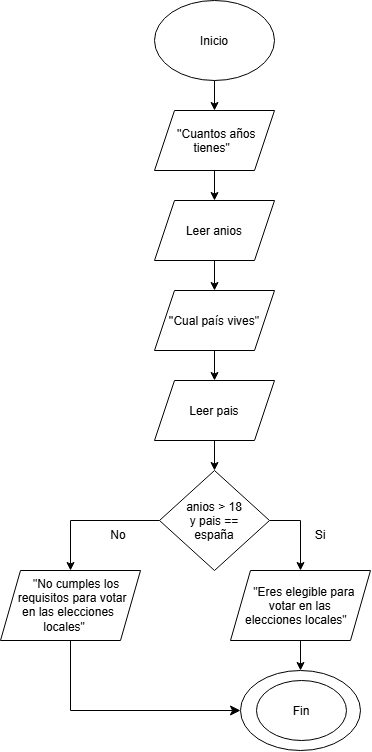

The diagram above was exported from draw.io. Its source (the exported page's mxGraphModel, read from the mxfile embedded in the PNG):
<mxGraphModel dx="452" dy="834" grid="1" gridSize="10" guides="1" tooltips="1" connect="1" arrows="1" fold="1" page="1" pageScale="1" pageWidth="827" pageHeight="1169" math="0" shadow="0">
  <root>
    <mxCell id="0" />
    <mxCell id="1" parent="0" />
    <mxCell id="1Xpb1ht9gSL8IcJ9PrDf-3" edge="1" parent="1" source="1Xpb1ht9gSL8IcJ9PrDf-1" style="edgeStyle=orthogonalEdgeStyle;rounded=0;orthogonalLoop=1;jettySize=auto;html=1;exitX=0.5;exitY=1;exitDx=0;exitDy=0;entryX=0.5;entryY=0;entryDx=0;entryDy=0;" target="1Xpb1ht9gSL8IcJ9PrDf-9">
      <mxGeometry relative="1" as="geometry">
        <mxPoint x="414" y="190" as="targetPoint" />
      </mxGeometry>
    </mxCell>
    <mxCell id="1Xpb1ht9gSL8IcJ9PrDf-1" parent="1" style="ellipse;whiteSpace=wrap;html=1;shapeInside=1;" value="Inicio" vertex="1">
      <mxGeometry height="80" width="120" x="354" y="70" as="geometry" />
    </mxCell>
    <mxCell id="1Xpb1ht9gSL8IcJ9PrDf-9" parent="1" style="shape=parallelogram;perimeter=parallelogramPerimeter;whiteSpace=wrap;html=1;shapeInside=1;fixedSize=1;" value="''Cuantos años tienes&quot;" vertex="1">
      <mxGeometry height="60" width="120" x="354" y="180" as="geometry" />
    </mxCell>
    <mxCell id="1Xpb1ht9gSL8IcJ9PrDf-11" parent="1" style="ellipse;whiteSpace=wrap;html=1;shapeInside=1;" value="&lt;div&gt;&lt;br/&gt;&lt;/div&gt;" vertex="1">
      <mxGeometry height="80" width="120" x="440" y="740" as="geometry" />
    </mxCell>
    <mxCell id="1Xpb1ht9gSL8IcJ9PrDf-14" edge="1" parent="1" source="1Xpb1ht9gSL8IcJ9PrDf-9" style="edgeStyle=orthogonalEdgeStyle;rounded=0;orthogonalLoop=1;jettySize=auto;html=1;exitX=0.5;exitY=1;exitDx=0;exitDy=0;entryX=0.5;entryY=0;entryDx=0;entryDy=0;" target="dAfAXhB-hZ-IJYfk4W-Q-4">
      <mxGeometry relative="1" as="geometry">
        <mxPoint x="413" y="235" as="sourcePoint" />
        <mxPoint x="414" y="270" as="targetPoint" />
      </mxGeometry>
    </mxCell>
    <mxCell id="R0okPVfmIlCwybv1zPt--1" parent="1" style="ellipse;whiteSpace=wrap;html=1;shapeInside=1;" value="Fin" vertex="1">
      <mxGeometry height="60" width="90" x="456" y="750" as="geometry" />
    </mxCell>
    <mxCell id="dAfAXhB-hZ-IJYfk4W-Q-4" parent="1" style="shape=parallelogram;perimeter=parallelogramPerimeter;whiteSpace=wrap;html=1;shapeInside=1;fixedSize=1;" value="Leer anios" vertex="1">
      <mxGeometry height="60" width="120" x="354" y="270" as="geometry" />
    </mxCell>
    <mxCell id="OmEtdFH6EnGdJqU_FrHq-4" edge="1" parent="1" source="dAfAXhB-hZ-IJYfk4W-Q-4" style="edgeStyle=orthogonalEdgeStyle;rounded=0;orthogonalLoop=1;jettySize=auto;html=1;exitX=0.5;exitY=1;exitDx=0;exitDy=0;entryX=0.5;entryY=0;entryDx=0;entryDy=0;" target="luoBPR1EZ8iM-VYPt8Da-1">
      <mxGeometry relative="1" as="geometry">
        <mxPoint x="415" y="420" as="sourcePoint" />
        <mxPoint x="414" y="400" as="targetPoint" />
      </mxGeometry>
    </mxCell>
    <mxCell id="OmEtdFH6EnGdJqU_FrHq-5" edge="1" parent="1" source="OmEtdFH6EnGdJqU_FrHq-3" style="edgeStyle=orthogonalEdgeStyle;rounded=0;orthogonalLoop=1;jettySize=auto;html=1;exitX=0;exitY=0.5;exitDx=0;exitDy=0;libavoidRouting=1;entryX=0.5;entryY=0;entryDx=0;entryDy=0;" target="ynHelzLna6IywTlM8k0i-1">
      <mxGeometry relative="1" as="geometry">
        <mxPoint x="272" y="630" as="targetPoint" />
      </mxGeometry>
    </mxCell>
    <mxCell id="OmEtdFH6EnGdJqU_FrHq-6" edge="1" parent="1" source="OmEtdFH6EnGdJqU_FrHq-3" style="edgeStyle=orthogonalEdgeStyle;rounded=0;orthogonalLoop=1;jettySize=auto;html=1;exitX=1;exitY=0.5;exitDx=0;exitDy=0;entryX=0.5;entryY=0;entryDx=0;entryDy=0;" target="OmEtdFH6EnGdJqU_FrHq-10">
      <mxGeometry relative="1" as="geometry">
        <mxPoint x="490" y="660" as="targetPoint" />
      </mxGeometry>
    </mxCell>
    <mxCell id="OmEtdFH6EnGdJqU_FrHq-3" parent="1" style="rhombus;whiteSpace=wrap;html=1;shapeInside=1;" value="anios &amp;gt; 18 y pais == españa" vertex="1">
      <mxGeometry height="100" width="110" x="359" y="540" as="geometry" />
    </mxCell>
    <mxCell id="OmEtdFH6EnGdJqU_FrHq-8" parent="1" style="text;html=1;whiteSpace=wrap;strokeColor=none;fillColor=none;align=center;verticalAlign=middle;rounded=0;" value="No" vertex="1">
      <mxGeometry height="30" width="60" x="288" y="590" as="geometry" />
    </mxCell>
    <mxCell id="OmEtdFH6EnGdJqU_FrHq-9" parent="1" style="text;html=1;whiteSpace=wrap;strokeColor=none;fillColor=none;align=center;verticalAlign=middle;rounded=0;" value="Si" vertex="1">
      <mxGeometry height="30" width="60" x="490" y="590" as="geometry" />
    </mxCell>
    <mxCell id="OmEtdFH6EnGdJqU_FrHq-11" edge="1" parent="1" source="OmEtdFH6EnGdJqU_FrHq-10" style="edgeStyle=orthogonalEdgeStyle;rounded=0;orthogonalLoop=1;jettySize=auto;html=1;exitX=0.5;exitY=1;exitDx=0;exitDy=0;entryX=0.5;entryY=0;entryDx=0;entryDy=0;" target="1Xpb1ht9gSL8IcJ9PrDf-11">
      <mxGeometry relative="1" as="geometry" />
    </mxCell>
    <mxCell id="OmEtdFH6EnGdJqU_FrHq-10" parent="1" style="shape=parallelogram;perimeter=parallelogramPerimeter;whiteSpace=wrap;html=1;shapeInside=1;fixedSize=1;" value="&quot;Eres elegible para votar en las elecciones locales&quot;" vertex="1">
      <mxGeometry height="70" width="140" x="430" y="640" as="geometry" />
    </mxCell>
    <mxCell id="luoBPR1EZ8iM-VYPt8Da-3" edge="1" parent="1" source="luoBPR1EZ8iM-VYPt8Da-1" style="edgeStyle=orthogonalEdgeStyle;rounded=0;orthogonalLoop=1;jettySize=auto;html=1;exitX=0.5;exitY=1;exitDx=0;exitDy=0;entryX=0.5;entryY=0;entryDx=0;entryDy=0;" target="luoBPR1EZ8iM-VYPt8Da-2">
      <mxGeometry relative="1" as="geometry" />
    </mxCell>
    <mxCell id="luoBPR1EZ8iM-VYPt8Da-1" parent="1" style="shape=parallelogram;perimeter=parallelogramPerimeter;whiteSpace=wrap;html=1;shapeInside=1;fixedSize=1;" value="''Cual país vives&quot;" vertex="1">
      <mxGeometry height="60" width="120" x="354" y="360" as="geometry" />
    </mxCell>
    <mxCell id="luoBPR1EZ8iM-VYPt8Da-4" edge="1" parent="1" source="luoBPR1EZ8iM-VYPt8Da-2" style="edgeStyle=orthogonalEdgeStyle;rounded=0;orthogonalLoop=1;jettySize=auto;html=1;exitX=0.5;exitY=1;exitDx=0;exitDy=0;entryX=0.5;entryY=0;entryDx=0;entryDy=0;" target="OmEtdFH6EnGdJqU_FrHq-3">
      <mxGeometry relative="1" as="geometry" />
    </mxCell>
    <mxCell id="luoBPR1EZ8iM-VYPt8Da-2" parent="1" style="shape=parallelogram;perimeter=parallelogramPerimeter;whiteSpace=wrap;html=1;shapeInside=1;fixedSize=1;" value="Leer pais" vertex="1">
      <mxGeometry height="60" width="120" x="354" y="450" as="geometry" />
    </mxCell>
    <mxCell id="ynHelzLna6IywTlM8k0i-2" edge="1" parent="1" source="ynHelzLna6IywTlM8k0i-1" style="edgeStyle=orthogonalEdgeStyle;rounded=0;orthogonalLoop=1;jettySize=auto;html=1;exitX=0.5;exitY=1;exitDx=0;exitDy=0;entryX=0;entryY=0.5;entryDx=0;entryDy=0;fontSize=12;startSize=8;endSize=8;" target="1Xpb1ht9gSL8IcJ9PrDf-11">
      <mxGeometry relative="1" as="geometry" />
    </mxCell>
    <mxCell id="ynHelzLna6IywTlM8k0i-1" parent="1" style="shape=parallelogram;perimeter=parallelogramPerimeter;whiteSpace=wrap;html=1;shapeInside=1;fixedSize=1;" value="&quot;No cumples los requisitos para votar en las elecciones locales&quot;" vertex="1">
      <mxGeometry height="70" width="140" x="200" y="640" as="geometry" />
    </mxCell>
  </root>
</mxGraphModel>